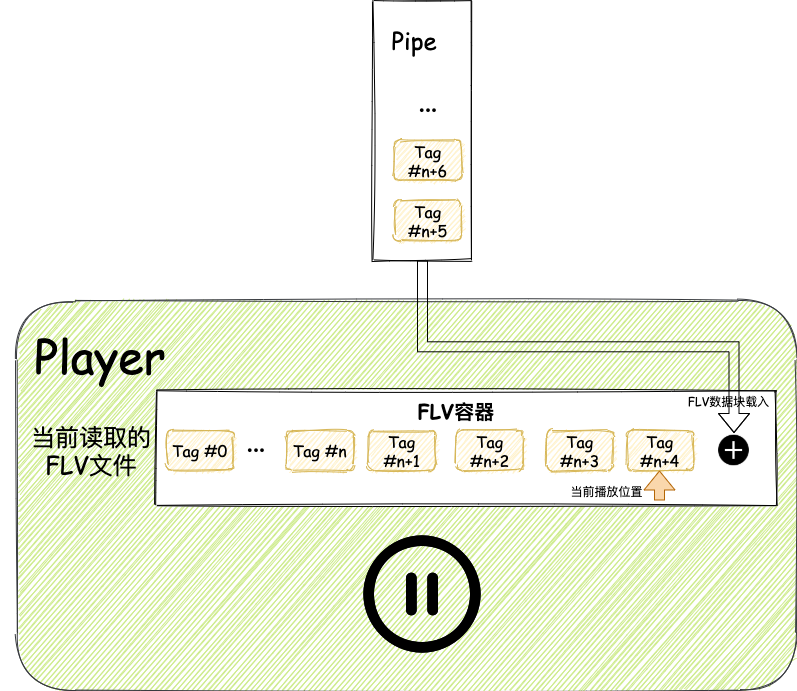

The diagram above was exported from draw.io. Its source (the exported page's mxGraphModel, read from the mxfile embedded in the PNG):
<mxGraphModel dx="1562" dy="1042" grid="1" gridSize="10" guides="1" tooltips="1" connect="1" arrows="1" fold="1" page="1" pageScale="1" pageWidth="827" pageHeight="1169" math="0" shadow="0">
  <root>
    <mxCell id="lqbvlLHXIuWMM5GRiwDZ-0" />
    <mxCell id="lqbvlLHXIuWMM5GRiwDZ-1" parent="lqbvlLHXIuWMM5GRiwDZ-0" />
    <mxCell id="IlTPPs9l9vcTKcYpNfgm-1" value="" style="rounded=1;whiteSpace=wrap;html=1;sketch=1;fillColor=#cdeb8b;strokeColor=#36393d;" vertex="1" parent="lqbvlLHXIuWMM5GRiwDZ-1">
      <mxGeometry x="430" y="560" width="780" height="390" as="geometry" />
    </mxCell>
    <mxCell id="IlTPPs9l9vcTKcYpNfgm-33" value="&lt;font style=&quot;font-size: 46px&quot; face=&quot;Comic Sans MS&quot;&gt;Player&lt;/font&gt;" style="text;html=1;strokeColor=none;fillColor=none;align=center;verticalAlign=middle;whiteSpace=wrap;rounded=0;sketch=0;" vertex="1" parent="lqbvlLHXIuWMM5GRiwDZ-1">
      <mxGeometry x="414" y="600" width="200" height="30" as="geometry" />
    </mxCell>
    <mxCell id="IlTPPs9l9vcTKcYpNfgm-34" value="&lt;font style=&quot;font-size: 24px&quot;&gt;当前读取的FLV文件&lt;/font&gt;" style="text;html=1;strokeColor=none;fillColor=none;align=center;verticalAlign=middle;whiteSpace=wrap;rounded=0;sketch=0;fontFamily=Comic Sans MS;" vertex="1" parent="lqbvlLHXIuWMM5GRiwDZ-1">
      <mxGeometry x="440" y="690" width="130" height="40" as="geometry" />
    </mxCell>
    <mxCell id="IlTPPs9l9vcTKcYpNfgm-20" value="" style="rounded=0;whiteSpace=wrap;html=1;sketch=1;fontFamily=Comic Sans MS;" vertex="1" parent="lqbvlLHXIuWMM5GRiwDZ-1">
      <mxGeometry x="570" y="650" width="620" height="115" as="geometry" />
    </mxCell>
    <mxCell id="IlTPPs9l9vcTKcYpNfgm-8" value="&lt;font style=&quot;font-size: 16px&quot;&gt;Tag #n+4&lt;/font&gt;" style="rounded=1;whiteSpace=wrap;html=1;sketch=1;fillColor=#fff2cc;strokeColor=#d6b656;fontFamily=Comic Sans MS;" vertex="1" parent="lqbvlLHXIuWMM5GRiwDZ-1">
      <mxGeometry x="1040.0048837209304" y="690" width="66.97674418604652" height="40.00000000000001" as="geometry" />
    </mxCell>
    <mxCell id="IlTPPs9l9vcTKcYpNfgm-9" value="&lt;span style=&quot;font-size: 16px&quot;&gt;Tag #n+3&lt;/span&gt;" style="rounded=1;whiteSpace=wrap;html=1;sketch=1;fillColor=#fff2cc;strokeColor=#d6b656;fontFamily=Comic Sans MS;" vertex="1" parent="lqbvlLHXIuWMM5GRiwDZ-1">
      <mxGeometry x="960.0039534883722" y="690" width="66.97674418604652" height="40.00000000000001" as="geometry" />
    </mxCell>
    <mxCell id="IlTPPs9l9vcTKcYpNfgm-10" value="&lt;span style=&quot;font-size: 16px&quot;&gt;Tag #n+1&lt;/span&gt;" style="rounded=1;whiteSpace=wrap;html=1;sketch=1;fillColor=#fff2cc;strokeColor=#d6b656;fontFamily=Comic Sans MS;" vertex="1" parent="lqbvlLHXIuWMM5GRiwDZ-1">
      <mxGeometry x="781.5106976744187" y="690" width="66.97674418604652" height="40.00000000000001" as="geometry" />
    </mxCell>
    <mxCell id="IlTPPs9l9vcTKcYpNfgm-11" value="&lt;span style=&quot;font-size: 16px&quot;&gt;Tag #n+2&lt;/span&gt;" style="rounded=1;whiteSpace=wrap;html=1;sketch=1;fillColor=#fff2cc;strokeColor=#d6b656;fontFamily=Comic Sans MS;" vertex="1" parent="lqbvlLHXIuWMM5GRiwDZ-1">
      <mxGeometry x="869.7730232558139" y="690" width="66.97674418604652" height="40.00000000000001" as="geometry" />
    </mxCell>
    <mxCell id="IlTPPs9l9vcTKcYpNfgm-12" value="&lt;span style=&quot;font-size: 16px&quot;&gt;Tag #n&lt;/span&gt;" style="rounded=1;whiteSpace=wrap;html=1;sketch=1;fillColor=#fff2cc;strokeColor=#d6b656;fontFamily=Comic Sans MS;" vertex="1" parent="lqbvlLHXIuWMM5GRiwDZ-1">
      <mxGeometry x="699.9983720930232" y="690" width="66.97674418604652" height="40.00000000000001" as="geometry" />
    </mxCell>
    <mxCell id="IlTPPs9l9vcTKcYpNfgm-23" value="&lt;font style=&quot;font-size: 20px&quot;&gt;FLV容器&lt;/font&gt;" style="text;html=1;strokeColor=none;fillColor=none;align=center;verticalAlign=middle;whiteSpace=wrap;rounded=0;sketch=0;fontStyle=1;fontFamily=Comic Sans MS;" vertex="1" parent="lqbvlLHXIuWMM5GRiwDZ-1">
      <mxGeometry x="780" y="655" width="180.23" height="30" as="geometry" />
    </mxCell>
    <mxCell id="IlTPPs9l9vcTKcYpNfgm-26" value="&lt;span style=&quot;font-size: 16px&quot;&gt;Tag #0&lt;/span&gt;" style="rounded=1;whiteSpace=wrap;html=1;sketch=1;fillColor=#fff2cc;strokeColor=#d6b656;fontFamily=Comic Sans MS;" vertex="1" parent="lqbvlLHXIuWMM5GRiwDZ-1">
      <mxGeometry x="579.9983720930232" y="690" width="66.97674418604652" height="40.00000000000001" as="geometry" />
    </mxCell>
    <mxCell id="IlTPPs9l9vcTKcYpNfgm-27" value="&lt;b&gt;&lt;font style=&quot;font-size: 22px&quot;&gt;···&lt;/font&gt;&lt;/b&gt;" style="text;html=1;strokeColor=none;fillColor=none;align=center;verticalAlign=middle;whiteSpace=wrap;rounded=0;sketch=0;" vertex="1" parent="lqbvlLHXIuWMM5GRiwDZ-1">
      <mxGeometry x="650" y="700" width="40" height="20" as="geometry" />
    </mxCell>
    <mxCell id="IlTPPs9l9vcTKcYpNfgm-28" value="" style="shape=image;html=1;verticalAlign=top;verticalLabelPosition=bottom;labelBackgroundColor=#ffffff;imageAspect=0;aspect=fixed;image=https://cdn4.iconfinder.com/data/icons/ionicons/512/icon-plus-circled-128.png;sketch=0;" vertex="1" parent="lqbvlLHXIuWMM5GRiwDZ-1">
      <mxGeometry x="1130" y="692.5" width="35" height="35" as="geometry" />
    </mxCell>
    <mxCell id="IlTPPs9l9vcTKcYpNfgm-30" value="" style="endArrow=classic;html=1;shape=flexArrow;fillColor=#fad7ac;strokeColor=#b46504;" edge="1" parent="lqbvlLHXIuWMM5GRiwDZ-1">
      <mxGeometry x="570" y="650" width="50" height="50" as="geometry">
        <mxPoint x="1073" y="760" as="sourcePoint" />
        <mxPoint x="1072.99" y="730" as="targetPoint" />
      </mxGeometry>
    </mxCell>
    <mxCell id="IlTPPs9l9vcTKcYpNfgm-31" value="当前播放位置" style="edgeLabel;html=1;align=center;verticalAlign=middle;resizable=0;points=[];" vertex="1" connectable="0" parent="IlTPPs9l9vcTKcYpNfgm-30">
      <mxGeometry x="-0.1333" relative="1" as="geometry">
        <mxPoint x="-53" y="3" as="offset" />
      </mxGeometry>
    </mxCell>
    <mxCell id="IlTPPs9l9vcTKcYpNfgm-62" style="edgeStyle=orthogonalEdgeStyle;shape=flexArrow;rounded=0;sketch=0;orthogonalLoop=1;jettySize=auto;html=1;exitX=0.5;exitY=1;exitDx=0;exitDy=0;fontFamily=Comic Sans MS;entryX=0.5;entryY=0;entryDx=0;entryDy=0;" edge="1" parent="lqbvlLHXIuWMM5GRiwDZ-1" source="IlTPPs9l9vcTKcYpNfgm-44" target="IlTPPs9l9vcTKcYpNfgm-28">
      <mxGeometry relative="1" as="geometry">
        <mxPoint x="1170" y="710" as="targetPoint" />
      </mxGeometry>
    </mxCell>
    <mxCell id="IlTPPs9l9vcTKcYpNfgm-68" value="&lt;font style=&quot;font-size: 12px&quot;&gt;FLV数据块载入&lt;/font&gt;" style="edgeLabel;html=1;align=center;verticalAlign=middle;resizable=0;points=[];fontSize=24;fontFamily=Comic Sans MS;labelBackgroundColor=none;" vertex="1" connectable="0" parent="IlTPPs9l9vcTKcYpNfgm-62">
      <mxGeometry x="0.1825" y="-3" relative="1" as="geometry">
        <mxPoint x="106" y="45.7" as="offset" />
      </mxGeometry>
    </mxCell>
    <mxCell id="IlTPPs9l9vcTKcYpNfgm-67" value="" style="group" vertex="1" connectable="0" parent="lqbvlLHXIuWMM5GRiwDZ-1">
      <mxGeometry x="786.75" y="260" width="98.5" height="260" as="geometry" />
    </mxCell>
    <mxCell id="IlTPPs9l9vcTKcYpNfgm-44" value="" style="rounded=0;whiteSpace=wrap;html=1;sketch=1;fontFamily=Comic Sans MS;" vertex="1" parent="IlTPPs9l9vcTKcYpNfgm-67">
      <mxGeometry width="98.5" height="260" as="geometry" />
    </mxCell>
    <mxCell id="IlTPPs9l9vcTKcYpNfgm-58" value="&lt;span style=&quot;font-size: 16px&quot;&gt;Tag #n+5&lt;/span&gt;" style="rounded=1;whiteSpace=wrap;html=1;sketch=1;fillColor=#fff2cc;strokeColor=#d6b656;fontFamily=Comic Sans MS;" vertex="1" parent="IlTPPs9l9vcTKcYpNfgm-67">
      <mxGeometry x="21.283023255813873" y="200" width="66.97674418604652" height="40.00000000000001" as="geometry" />
    </mxCell>
    <mxCell id="IlTPPs9l9vcTKcYpNfgm-60" value="&lt;span style=&quot;font-size: 16px&quot;&gt;Tag #n+6&lt;/span&gt;" style="rounded=1;whiteSpace=wrap;html=1;sketch=1;fillColor=#fff2cc;strokeColor=#d6b656;fontFamily=Comic Sans MS;" vertex="1" parent="IlTPPs9l9vcTKcYpNfgm-67">
      <mxGeometry x="21.283023255813873" y="140" width="66.97674418604652" height="40.00000000000001" as="geometry" />
    </mxCell>
    <mxCell id="IlTPPs9l9vcTKcYpNfgm-61" value="&lt;b&gt;&lt;font style=&quot;font-size: 22px&quot;&gt;···&lt;/font&gt;&lt;/b&gt;" style="text;html=1;strokeColor=none;fillColor=none;align=center;verticalAlign=middle;whiteSpace=wrap;rounded=0;sketch=0;" vertex="1" parent="IlTPPs9l9vcTKcYpNfgm-67">
      <mxGeometry x="34.76999999999998" y="100" width="40" height="20" as="geometry" />
    </mxCell>
    <mxCell id="IlTPPs9l9vcTKcYpNfgm-64" value="Pipe" style="text;html=1;strokeColor=none;fillColor=none;align=center;verticalAlign=middle;whiteSpace=wrap;rounded=0;sketch=1;fontFamily=Comic Sans MS;fontSize=24;" vertex="1" parent="IlTPPs9l9vcTKcYpNfgm-67">
      <mxGeometry x="21.279999999999973" y="30" width="40" height="20" as="geometry" />
    </mxCell>
    <mxCell id="IlTPPs9l9vcTKcYpNfgm-69" value="" style="shape=image;html=1;verticalAlign=top;verticalLabelPosition=bottom;labelBackgroundColor=#ffffff;imageAspect=0;aspect=fixed;image=https://cdn4.iconfinder.com/data/icons/feather/24/pause-circle-128.png;sketch=1;fontFamily=Comic Sans MS;fontSize=24;" vertex="1" parent="lqbvlLHXIuWMM5GRiwDZ-1">
      <mxGeometry x="772" y="790" width="128" height="128" as="geometry" />
    </mxCell>
  </root>
</mxGraphModel>